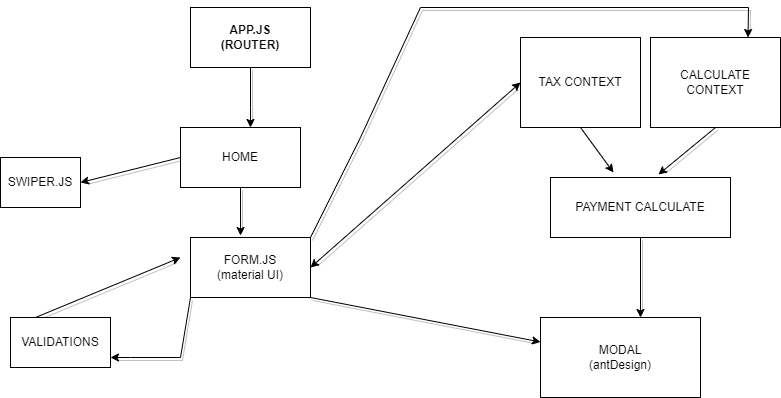

The diagram above was exported from draw.io. Its source (the exported page's mxGraphModel, read from the mxfile embedded in the PNG):
<mxGraphModel dx="868" dy="450" grid="1" gridSize="10" guides="1" tooltips="1" connect="1" arrows="1" fold="1" page="1" pageScale="1" pageWidth="827" pageHeight="1169" math="0" shadow="0">
  <root>
    <mxCell id="0" />
    <mxCell id="1" parent="0" />
    <mxCell id="tHXqFuvZ5_R25mxSAu1o-4" style="edgeStyle=none;rounded=0;orthogonalLoop=1;jettySize=auto;html=1;exitX=0.5;exitY=1;exitDx=0;exitDy=0;shadow=1;" edge="1" parent="1" source="tHXqFuvZ5_R25mxSAu1o-1">
      <mxGeometry relative="1" as="geometry">
        <mxPoint x="270" y="140" as="targetPoint" />
        <Array as="points">
          <mxPoint x="270" y="120" />
        </Array>
      </mxGeometry>
    </mxCell>
    <mxCell id="tHXqFuvZ5_R25mxSAu1o-1" value="&lt;b&gt;APP.JS&lt;br&gt;(ROUTER)&lt;br&gt;&lt;/b&gt;" style="rounded=0;whiteSpace=wrap;html=1;" vertex="1" parent="1">
      <mxGeometry x="210" y="20" width="120" height="60" as="geometry" />
    </mxCell>
    <mxCell id="tHXqFuvZ5_R25mxSAu1o-5" style="edgeStyle=none;rounded=0;orthogonalLoop=1;jettySize=auto;html=1;exitX=0;exitY=0.5;exitDx=0;exitDy=0;shadow=1;entryX=1;entryY=0.5;entryDx=0;entryDy=0;" edge="1" parent="1" source="tHXqFuvZ5_R25mxSAu1o-3" target="tHXqFuvZ5_R25mxSAu1o-6">
      <mxGeometry relative="1" as="geometry">
        <mxPoint x="230" y="170" as="targetPoint" />
        <Array as="points" />
      </mxGeometry>
    </mxCell>
    <mxCell id="tHXqFuvZ5_R25mxSAu1o-7" style="edgeStyle=none;rounded=0;orthogonalLoop=1;jettySize=auto;html=1;exitX=0.5;exitY=1;exitDx=0;exitDy=0;shadow=1;entryX=0.417;entryY=-0.033;entryDx=0;entryDy=0;entryPerimeter=0;" edge="1" parent="1" source="tHXqFuvZ5_R25mxSAu1o-3" target="tHXqFuvZ5_R25mxSAu1o-8">
      <mxGeometry relative="1" as="geometry">
        <mxPoint x="370" y="280" as="targetPoint" />
      </mxGeometry>
    </mxCell>
    <mxCell id="tHXqFuvZ5_R25mxSAu1o-3" value="HOME" style="rounded=0;whiteSpace=wrap;html=1;" vertex="1" parent="1">
      <mxGeometry x="200" y="140" width="120" height="60" as="geometry" />
    </mxCell>
    <mxCell id="tHXqFuvZ5_R25mxSAu1o-6" value="SWIPER.JS" style="rounded=0;whiteSpace=wrap;html=1;" vertex="1" parent="1">
      <mxGeometry x="20" y="170" width="80" height="50" as="geometry" />
    </mxCell>
    <mxCell id="tHXqFuvZ5_R25mxSAu1o-9" style="edgeStyle=none;rounded=0;orthogonalLoop=1;jettySize=auto;html=1;exitX=0;exitY=1;exitDx=0;exitDy=0;shadow=1;" edge="1" parent="1" source="tHXqFuvZ5_R25mxSAu1o-8" target="tHXqFuvZ5_R25mxSAu1o-10">
      <mxGeometry relative="1" as="geometry">
        <mxPoint x="250" y="350" as="targetPoint" />
        <Array as="points">
          <mxPoint x="200" y="370" />
          <mxPoint x="150" y="370" />
          <mxPoint x="130" y="370" />
        </Array>
      </mxGeometry>
    </mxCell>
    <mxCell id="tHXqFuvZ5_R25mxSAu1o-12" style="edgeStyle=none;rounded=0;orthogonalLoop=1;jettySize=auto;html=1;exitX=1;exitY=0;exitDx=0;exitDy=0;shadow=1;entryX=0.75;entryY=0;entryDx=0;entryDy=0;" edge="1" parent="1" source="tHXqFuvZ5_R25mxSAu1o-8" target="tHXqFuvZ5_R25mxSAu1o-11">
      <mxGeometry relative="1" as="geometry">
        <mxPoint x="770" y="20" as="targetPoint" />
        <Array as="points">
          <mxPoint x="380" y="150" />
          <mxPoint x="440" y="20" />
          <mxPoint x="768" y="20" />
        </Array>
      </mxGeometry>
    </mxCell>
    <mxCell id="tHXqFuvZ5_R25mxSAu1o-13" style="edgeStyle=none;rounded=0;orthogonalLoop=1;jettySize=auto;html=1;exitX=1;exitY=1;exitDx=0;exitDy=0;shadow=1;" edge="1" parent="1" source="tHXqFuvZ5_R25mxSAu1o-8" target="tHXqFuvZ5_R25mxSAu1o-14">
      <mxGeometry relative="1" as="geometry">
        <mxPoint x="470" y="360" as="targetPoint" />
      </mxGeometry>
    </mxCell>
    <mxCell id="tHXqFuvZ5_R25mxSAu1o-8" value="FORM.JS&lt;br&gt;(material UI)" style="rounded=0;whiteSpace=wrap;html=1;" vertex="1" parent="1">
      <mxGeometry x="210" y="250" width="120" height="60" as="geometry" />
    </mxCell>
    <mxCell id="tHXqFuvZ5_R25mxSAu1o-20" style="edgeStyle=none;rounded=0;orthogonalLoop=1;jettySize=auto;html=1;exitX=0.25;exitY=0;exitDx=0;exitDy=0;shadow=1;" edge="1" parent="1" source="tHXqFuvZ5_R25mxSAu1o-10">
      <mxGeometry relative="1" as="geometry">
        <mxPoint x="200" y="270" as="targetPoint" />
      </mxGeometry>
    </mxCell>
    <mxCell id="tHXqFuvZ5_R25mxSAu1o-10" value="VALIDATIONS" style="rounded=0;whiteSpace=wrap;html=1;" vertex="1" parent="1">
      <mxGeometry x="30" y="330" width="100" height="50" as="geometry" />
    </mxCell>
    <mxCell id="tHXqFuvZ5_R25mxSAu1o-23" style="edgeStyle=none;rounded=0;orthogonalLoop=1;jettySize=auto;html=1;exitX=0.5;exitY=1;exitDx=0;exitDy=0;entryX=0.6;entryY=-0.05;entryDx=0;entryDy=0;entryPerimeter=0;shadow=1;" edge="1" parent="1" source="tHXqFuvZ5_R25mxSAu1o-11" target="tHXqFuvZ5_R25mxSAu1o-21">
      <mxGeometry relative="1" as="geometry" />
    </mxCell>
    <mxCell id="tHXqFuvZ5_R25mxSAu1o-11" value="CALCULATE CONTEXT" style="rounded=0;whiteSpace=wrap;html=1;" vertex="1" parent="1">
      <mxGeometry x="670" y="50" width="130" height="90" as="geometry" />
    </mxCell>
    <mxCell id="tHXqFuvZ5_R25mxSAu1o-14" value="MODAL&lt;br&gt;(antDesign)" style="rounded=0;whiteSpace=wrap;html=1;" vertex="1" parent="1">
      <mxGeometry x="560" y="330" width="160" height="80" as="geometry" />
    </mxCell>
    <mxCell id="tHXqFuvZ5_R25mxSAu1o-22" style="edgeStyle=none;rounded=0;orthogonalLoop=1;jettySize=auto;html=1;exitX=0.5;exitY=1;exitDx=0;exitDy=0;entryX=0.35;entryY=-0.083;entryDx=0;entryDy=0;entryPerimeter=0;shadow=1;" edge="1" parent="1" source="tHXqFuvZ5_R25mxSAu1o-18" target="tHXqFuvZ5_R25mxSAu1o-21">
      <mxGeometry relative="1" as="geometry" />
    </mxCell>
    <mxCell id="tHXqFuvZ5_R25mxSAu1o-18" value="TAX CONTEXT" style="rounded=0;whiteSpace=wrap;html=1;" vertex="1" parent="1">
      <mxGeometry x="540" y="50" width="120" height="90" as="geometry" />
    </mxCell>
    <mxCell id="tHXqFuvZ5_R25mxSAu1o-19" value="" style="endArrow=classic;startArrow=classic;html=1;rounded=0;shadow=1;entryX=0;entryY=0.5;entryDx=0;entryDy=0;exitX=1;exitY=0.5;exitDx=0;exitDy=0;" edge="1" parent="1" source="tHXqFuvZ5_R25mxSAu1o-8" target="tHXqFuvZ5_R25mxSAu1o-18">
      <mxGeometry width="50" height="50" relative="1" as="geometry">
        <mxPoint x="390" y="220" as="sourcePoint" />
        <mxPoint x="440" y="170" as="targetPoint" />
        <Array as="points" />
      </mxGeometry>
    </mxCell>
    <mxCell id="tHXqFuvZ5_R25mxSAu1o-24" style="edgeStyle=none;rounded=0;orthogonalLoop=1;jettySize=auto;html=1;entryX=0.625;entryY=0;entryDx=0;entryDy=0;entryPerimeter=0;shadow=1;" edge="1" parent="1" source="tHXqFuvZ5_R25mxSAu1o-21" target="tHXqFuvZ5_R25mxSAu1o-14">
      <mxGeometry relative="1" as="geometry" />
    </mxCell>
    <mxCell id="tHXqFuvZ5_R25mxSAu1o-21" value="PAYMENT CALCULATE" style="rounded=0;whiteSpace=wrap;html=1;" vertex="1" parent="1">
      <mxGeometry x="570" y="190" width="180" height="60" as="geometry" />
    </mxCell>
  </root>
</mxGraphModel>